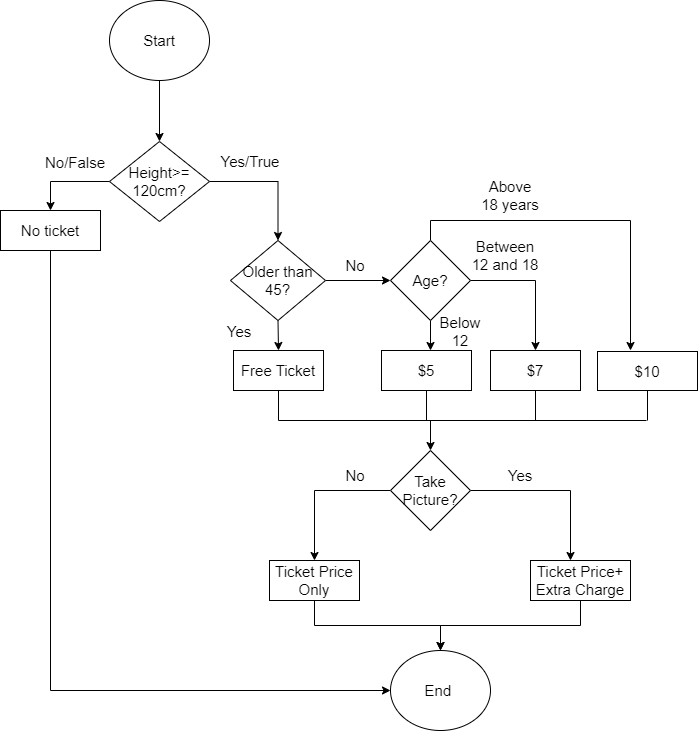

The diagram above was exported from draw.io. Its source (the exported page's mxGraphModel, read from the mxfile embedded in the PNG):
<mxGraphModel dx="820" dy="482" grid="1" gridSize="10" guides="1" tooltips="1" connect="1" arrows="1" fold="1" page="1" pageScale="1" pageWidth="850" pageHeight="1100" math="0" shadow="0">
  <root>
    <mxCell id="0" />
    <mxCell id="1" parent="0" />
    <mxCell id="1tCxwaNMhVDHXx17pdAf-27" style="edgeStyle=orthogonalEdgeStyle;rounded=0;orthogonalLoop=1;jettySize=auto;html=1;exitX=0.5;exitY=1;exitDx=0;exitDy=0;entryX=0.5;entryY=0;entryDx=0;entryDy=0;fontSize=6;" parent="1" source="1tCxwaNMhVDHXx17pdAf-1" target="1tCxwaNMhVDHXx17pdAf-2" edge="1">
      <mxGeometry relative="1" as="geometry" />
    </mxCell>
    <mxCell id="1tCxwaNMhVDHXx17pdAf-1" value="Start" style="ellipse;whiteSpace=wrap;html=1;" parent="1" vertex="1">
      <mxGeometry x="349" y="20" width="100" height="80" as="geometry" />
    </mxCell>
    <mxCell id="1tCxwaNMhVDHXx17pdAf-15" style="edgeStyle=orthogonalEdgeStyle;rounded=0;orthogonalLoop=1;jettySize=auto;html=1;exitX=0;exitY=0.5;exitDx=0;exitDy=0;entryX=0.5;entryY=0;entryDx=0;entryDy=0;" parent="1" source="1tCxwaNMhVDHXx17pdAf-2" target="1tCxwaNMhVDHXx17pdAf-11" edge="1">
      <mxGeometry relative="1" as="geometry" />
    </mxCell>
    <mxCell id="1tCxwaNMhVDHXx17pdAf-30" style="edgeStyle=orthogonalEdgeStyle;rounded=0;orthogonalLoop=1;jettySize=auto;html=1;exitX=1;exitY=0.5;exitDx=0;exitDy=0;entryX=0.5;entryY=0;entryDx=0;entryDy=0;fontSize=6;" parent="1" source="1tCxwaNMhVDHXx17pdAf-2" target="1tCxwaNMhVDHXx17pdAf-29" edge="1">
      <mxGeometry relative="1" as="geometry" />
    </mxCell>
    <mxCell id="1tCxwaNMhVDHXx17pdAf-2" value="&lt;font style=&quot;font-size: 6px;&quot;&gt;Height&amp;gt;= 120cm?&lt;/font&gt;" style="rhombus;whiteSpace=wrap;html=1;" parent="1" vertex="1">
      <mxGeometry x="349" y="161" width="100" height="80" as="geometry" />
    </mxCell>
    <mxCell id="C5e_ovgykQ0SVbMEJWMM-2" style="edgeStyle=orthogonalEdgeStyle;rounded=0;orthogonalLoop=1;jettySize=auto;html=1;exitX=0.5;exitY=1;exitDx=0;exitDy=0;entryX=0;entryY=0.5;entryDx=0;entryDy=0;" edge="1" parent="1" source="1tCxwaNMhVDHXx17pdAf-11" target="1tCxwaNMhVDHXx17pdAf-117">
      <mxGeometry relative="1" as="geometry" />
    </mxCell>
    <mxCell id="1tCxwaNMhVDHXx17pdAf-11" value="No ticket" style="rounded=0;whiteSpace=wrap;html=1;" parent="1" vertex="1">
      <mxGeometry x="240" y="230" width="100" height="40" as="geometry" />
    </mxCell>
    <mxCell id="1tCxwaNMhVDHXx17pdAf-16" value="No/False" style="text;html=1;strokeColor=none;fillColor=none;align=center;verticalAlign=middle;whiteSpace=wrap;rounded=0;" parent="1" vertex="1">
      <mxGeometry x="285" y="167" width="60" height="30" as="geometry" />
    </mxCell>
    <mxCell id="1tCxwaNMhVDHXx17pdAf-19" value="Yes/True" style="text;html=1;strokeColor=none;fillColor=none;align=center;verticalAlign=middle;whiteSpace=wrap;rounded=0;" parent="1" vertex="1">
      <mxGeometry x="460" y="166" width="60" height="30" as="geometry" />
    </mxCell>
    <mxCell id="1tCxwaNMhVDHXx17pdAf-40" style="edgeStyle=orthogonalEdgeStyle;rounded=0;orthogonalLoop=1;jettySize=auto;html=1;exitX=0.5;exitY=1;exitDx=0;exitDy=0;entryX=0.5;entryY=0;entryDx=0;entryDy=0;fontSize=6;" parent="1" source="1tCxwaNMhVDHXx17pdAf-29" target="1tCxwaNMhVDHXx17pdAf-34" edge="1">
      <mxGeometry relative="1" as="geometry" />
    </mxCell>
    <mxCell id="1tCxwaNMhVDHXx17pdAf-41" style="edgeStyle=orthogonalEdgeStyle;rounded=0;orthogonalLoop=1;jettySize=auto;html=1;exitX=1;exitY=0.5;exitDx=0;exitDy=0;entryX=0;entryY=0.5;entryDx=0;entryDy=0;fontSize=6;" parent="1" source="1tCxwaNMhVDHXx17pdAf-29" target="1tCxwaNMhVDHXx17pdAf-32" edge="1">
      <mxGeometry relative="1" as="geometry" />
    </mxCell>
    <mxCell id="1tCxwaNMhVDHXx17pdAf-29" value="Older than 45?" style="rhombus;whiteSpace=wrap;html=1;fontSize=6;" parent="1" vertex="1">
      <mxGeometry x="470" y="260" width="95" height="80" as="geometry" />
    </mxCell>
    <mxCell id="1tCxwaNMhVDHXx17pdAf-45" style="edgeStyle=orthogonalEdgeStyle;rounded=0;orthogonalLoop=1;jettySize=auto;html=1;exitX=0.5;exitY=1;exitDx=0;exitDy=0;fontSize=6;" parent="1" source="1tCxwaNMhVDHXx17pdAf-32" edge="1">
      <mxGeometry relative="1" as="geometry">
        <mxPoint x="670" y="370" as="targetPoint" />
      </mxGeometry>
    </mxCell>
    <mxCell id="1tCxwaNMhVDHXx17pdAf-48" style="edgeStyle=orthogonalEdgeStyle;rounded=0;orthogonalLoop=1;jettySize=auto;html=1;exitX=1;exitY=0.5;exitDx=0;exitDy=0;fontSize=6;" parent="1" source="1tCxwaNMhVDHXx17pdAf-32" target="1tCxwaNMhVDHXx17pdAf-35" edge="1">
      <mxGeometry relative="1" as="geometry" />
    </mxCell>
    <mxCell id="1tCxwaNMhVDHXx17pdAf-57" style="edgeStyle=orthogonalEdgeStyle;rounded=0;orthogonalLoop=1;jettySize=auto;html=1;exitX=0.5;exitY=0;exitDx=0;exitDy=0;fontSize=6;" parent="1" source="1tCxwaNMhVDHXx17pdAf-32" edge="1">
      <mxGeometry relative="1" as="geometry">
        <mxPoint x="870" y="370" as="targetPoint" />
      </mxGeometry>
    </mxCell>
    <mxCell id="1tCxwaNMhVDHXx17pdAf-32" value="Age?&lt;span style=&quot;color: rgba(0, 0, 0, 0); font-family: monospace; font-size: 0px; text-align: start;&quot;&gt;%3CmxGraphModel%3E%3Croot%3E%3CmxCell%20id%3D%220%22%2F%3E%3CmxCell%20id%3D%221%22%20parent%3D%220%22%2F%3E%3CmxCell%20id%3D%222%22%20value%3D%22%22%20style%3D%22rounded%3D0%3BwhiteSpace%3Dwrap%3Bhtml%3D1%3BfontSize%3D6%3B%22%20vertex%3D%221%22%20parent%3D%221%22%3E%3CmxGeometry%20x%3D%22615%22%20y%3D%22400%22%20width%3D%2290%22%20height%3D%2240%22%20as%3D%22geometry%22%2F%3E%3C%2FmxCell%3E%3C%2Froot%3E%3C%2FmxGraphModel%3E&lt;/span&gt;" style="rhombus;whiteSpace=wrap;html=1;fontSize=6;" parent="1" vertex="1">
      <mxGeometry x="630" y="260" width="80" height="80" as="geometry" />
    </mxCell>
    <mxCell id="1tCxwaNMhVDHXx17pdAf-79" style="edgeStyle=none;rounded=0;orthogonalLoop=1;jettySize=auto;html=1;exitX=0.5;exitY=1;exitDx=0;exitDy=0;fontSize=6;endArrow=none;endFill=0;" parent="1" source="1tCxwaNMhVDHXx17pdAf-33" edge="1">
      <mxGeometry relative="1" as="geometry">
        <mxPoint x="666" y="440" as="targetPoint" />
      </mxGeometry>
    </mxCell>
    <mxCell id="1tCxwaNMhVDHXx17pdAf-33" value="$5" style="rounded=0;whiteSpace=wrap;html=1;fontSize=6;" parent="1" vertex="1">
      <mxGeometry x="621" y="370" width="90" height="40" as="geometry" />
    </mxCell>
    <mxCell id="1tCxwaNMhVDHXx17pdAf-63" style="edgeStyle=orthogonalEdgeStyle;rounded=0;orthogonalLoop=1;jettySize=auto;html=1;exitX=0.5;exitY=1;exitDx=0;exitDy=0;fontSize=6;" parent="1" source="1tCxwaNMhVDHXx17pdAf-34" target="1tCxwaNMhVDHXx17pdAf-58" edge="1">
      <mxGeometry relative="1" as="geometry" />
    </mxCell>
    <mxCell id="1tCxwaNMhVDHXx17pdAf-34" value="Free Ticket" style="rounded=0;whiteSpace=wrap;html=1;fontSize=6;" parent="1" vertex="1">
      <mxGeometry x="473" y="370" width="90" height="40" as="geometry" />
    </mxCell>
    <mxCell id="1tCxwaNMhVDHXx17pdAf-77" style="edgeStyle=none;rounded=0;orthogonalLoop=1;jettySize=auto;html=1;exitX=0.5;exitY=1;exitDx=0;exitDy=0;fontSize=6;endArrow=none;endFill=0;" parent="1" source="1tCxwaNMhVDHXx17pdAf-35" edge="1">
      <mxGeometry relative="1" as="geometry">
        <mxPoint x="775" y="440" as="targetPoint" />
      </mxGeometry>
    </mxCell>
    <mxCell id="1tCxwaNMhVDHXx17pdAf-35" value="$7" style="rounded=0;whiteSpace=wrap;html=1;fontSize=6;" parent="1" vertex="1">
      <mxGeometry x="730" y="370" width="90" height="40" as="geometry" />
    </mxCell>
    <mxCell id="1tCxwaNMhVDHXx17pdAf-83" style="edgeStyle=none;rounded=0;orthogonalLoop=1;jettySize=auto;html=1;exitX=0.5;exitY=1;exitDx=0;exitDy=0;fontSize=6;endArrow=none;endFill=0;" parent="1" source="1tCxwaNMhVDHXx17pdAf-51" edge="1">
      <mxGeometry relative="1" as="geometry">
        <mxPoint x="887" y="440" as="targetPoint" />
      </mxGeometry>
    </mxCell>
    <mxCell id="1tCxwaNMhVDHXx17pdAf-51" value="$10" style="rounded=0;whiteSpace=wrap;html=1;fontSize=6;" parent="1" vertex="1">
      <mxGeometry x="837" y="371" width="100" height="39" as="geometry" />
    </mxCell>
    <mxCell id="1tCxwaNMhVDHXx17pdAf-113" style="edgeStyle=orthogonalEdgeStyle;rounded=0;orthogonalLoop=1;jettySize=auto;html=1;exitX=1;exitY=0.5;exitDx=0;exitDy=0;fontSize=6;startArrow=none;startFill=0;endArrow=classic;endFill=1;" parent="1" source="1tCxwaNMhVDHXx17pdAf-58" edge="1">
      <mxGeometry relative="1" as="geometry">
        <mxPoint x="810" y="580" as="targetPoint" />
      </mxGeometry>
    </mxCell>
    <mxCell id="1tCxwaNMhVDHXx17pdAf-115" style="edgeStyle=orthogonalEdgeStyle;rounded=0;orthogonalLoop=1;jettySize=auto;html=1;fontSize=6;startArrow=none;startFill=0;endArrow=classic;endFill=1;" parent="1" source="1tCxwaNMhVDHXx17pdAf-58" target="1tCxwaNMhVDHXx17pdAf-114" edge="1">
      <mxGeometry relative="1" as="geometry" />
    </mxCell>
    <mxCell id="1tCxwaNMhVDHXx17pdAf-58" value="Take Picture?" style="rhombus;whiteSpace=wrap;html=1;fontSize=6;" parent="1" vertex="1">
      <mxGeometry x="630" y="470" width="80" height="80" as="geometry" />
    </mxCell>
    <mxCell id="1tCxwaNMhVDHXx17pdAf-84" value="" style="endArrow=none;html=1;rounded=0;fontSize=6;" parent="1" edge="1">
      <mxGeometry width="50" height="50" relative="1" as="geometry">
        <mxPoint x="665" y="440" as="sourcePoint" />
        <mxPoint x="886" y="440" as="targetPoint" />
      </mxGeometry>
    </mxCell>
    <mxCell id="1tCxwaNMhVDHXx17pdAf-85" value="No" style="text;html=1;strokeColor=none;fillColor=none;align=center;verticalAlign=middle;whiteSpace=wrap;rounded=0;fontSize=6;" parent="1" vertex="1">
      <mxGeometry x="565" y="270" width="60" height="30" as="geometry" />
    </mxCell>
    <mxCell id="1tCxwaNMhVDHXx17pdAf-86" value="Yes" style="text;html=1;strokeColor=none;fillColor=none;align=center;verticalAlign=middle;whiteSpace=wrap;rounded=0;fontSize=6;" parent="1" vertex="1">
      <mxGeometry x="449" y="336" width="60" height="30" as="geometry" />
    </mxCell>
    <mxCell id="1tCxwaNMhVDHXx17pdAf-87" value="Above 18 years" style="text;html=1;strokeColor=none;fillColor=none;align=center;verticalAlign=middle;whiteSpace=wrap;rounded=0;fontSize=6;" parent="1" vertex="1">
      <mxGeometry x="720" y="200" width="60" height="30" as="geometry" />
    </mxCell>
    <mxCell id="1tCxwaNMhVDHXx17pdAf-88" value="Between 12 and 18" style="text;html=1;strokeColor=none;fillColor=none;align=center;verticalAlign=middle;whiteSpace=wrap;rounded=0;fontSize=6;" parent="1" vertex="1">
      <mxGeometry x="710" y="260" width="70" height="30" as="geometry" />
    </mxCell>
    <mxCell id="1tCxwaNMhVDHXx17pdAf-89" value="Below 12" style="text;html=1;strokeColor=none;fillColor=none;align=center;verticalAlign=middle;whiteSpace=wrap;rounded=0;fontSize=6;" parent="1" vertex="1">
      <mxGeometry x="670" y="336" width="60" height="30" as="geometry" />
    </mxCell>
    <mxCell id="1tCxwaNMhVDHXx17pdAf-123" style="edgeStyle=orthogonalEdgeStyle;rounded=0;orthogonalLoop=1;jettySize=auto;html=1;exitX=0.5;exitY=1;exitDx=0;exitDy=0;entryX=0.5;entryY=0;entryDx=0;entryDy=0;fontSize=6;startArrow=none;startFill=0;endArrow=classic;endFill=1;" parent="1" source="1tCxwaNMhVDHXx17pdAf-92" target="1tCxwaNMhVDHXx17pdAf-117" edge="1">
      <mxGeometry relative="1" as="geometry" />
    </mxCell>
    <mxCell id="1tCxwaNMhVDHXx17pdAf-92" value="Ticket Price+ Extra Charge" style="rounded=0;whiteSpace=wrap;html=1;fontSize=6;" parent="1" vertex="1">
      <mxGeometry x="770" y="580" width="100" height="40" as="geometry" />
    </mxCell>
    <mxCell id="1tCxwaNMhVDHXx17pdAf-118" style="edgeStyle=orthogonalEdgeStyle;rounded=0;orthogonalLoop=1;jettySize=auto;html=1;exitX=0.5;exitY=1;exitDx=0;exitDy=0;entryX=0.5;entryY=0;entryDx=0;entryDy=0;fontSize=6;startArrow=none;startFill=0;endArrow=classic;endFill=1;" parent="1" source="1tCxwaNMhVDHXx17pdAf-114" target="1tCxwaNMhVDHXx17pdAf-117" edge="1">
      <mxGeometry relative="1" as="geometry" />
    </mxCell>
    <mxCell id="1tCxwaNMhVDHXx17pdAf-114" value="Ticket Price Only" style="rounded=0;whiteSpace=wrap;html=1;fontSize=6;" parent="1" vertex="1">
      <mxGeometry x="509" y="580" width="90" height="40" as="geometry" />
    </mxCell>
    <mxCell id="1tCxwaNMhVDHXx17pdAf-117" value="End&amp;nbsp;" style="ellipse;whiteSpace=wrap;html=1;fontSize=6;" parent="1" vertex="1">
      <mxGeometry x="630" y="670" width="100" height="80" as="geometry" />
    </mxCell>
    <mxCell id="1tCxwaNMhVDHXx17pdAf-124" value="No" style="text;html=1;strokeColor=none;fillColor=none;align=center;verticalAlign=middle;whiteSpace=wrap;rounded=0;fontSize=6;" parent="1" vertex="1">
      <mxGeometry x="565" y="480" width="60" height="30" as="geometry" />
    </mxCell>
    <mxCell id="1tCxwaNMhVDHXx17pdAf-126" value="Yes" style="text;html=1;strokeColor=none;fillColor=none;align=center;verticalAlign=middle;whiteSpace=wrap;rounded=0;fontSize=6;" parent="1" vertex="1">
      <mxGeometry x="730" y="480" width="60" height="30" as="geometry" />
    </mxCell>
  </root>
</mxGraphModel>